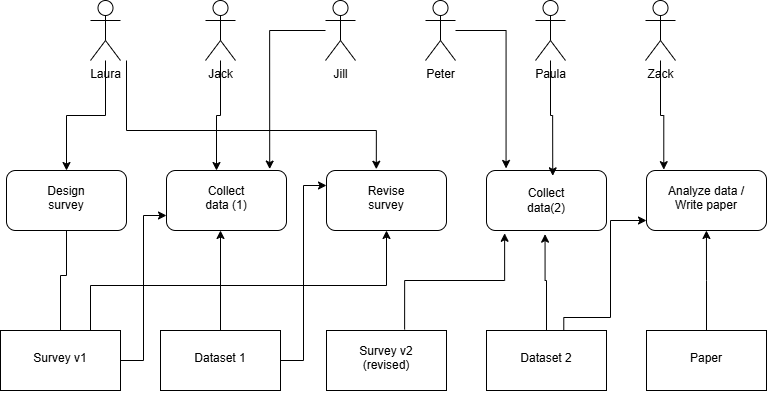

The diagram above was exported from draw.io. Its source (the exported page's mxGraphModel, read from the mxfile embedded in the PNG):
<mxGraphModel dx="1507" dy="1087" grid="1" gridSize="10" guides="1" tooltips="1" connect="1" arrows="1" fold="1" page="1" pageScale="1" pageWidth="850" pageHeight="1100" math="0" shadow="0">
  <root>
    <mxCell id="0" />
    <mxCell id="1" parent="0" />
    <mxCell id="z-KMEPnrJalxHSws_V_o-39" edge="1" parent="1" source="z-KMEPnrJalxHSws_V_o-2" style="edgeStyle=orthogonalEdgeStyle;rounded=0;orthogonalLoop=1;jettySize=auto;html=1;" target="z-KMEPnrJalxHSws_V_o-19" value="">
      <mxGeometry relative="1" as="geometry" />
    </mxCell>
    <mxCell id="z-KMEPnrJalxHSws_V_o-40" edge="1" parent="1" source="z-KMEPnrJalxHSws_V_o-2" style="edgeStyle=orthogonalEdgeStyle;rounded=0;orthogonalLoop=1;jettySize=auto;html=1;entryX=0;entryY=0.75;entryDx=0;entryDy=0;" target="z-KMEPnrJalxHSws_V_o-17">
      <mxGeometry relative="1" as="geometry" />
    </mxCell>
    <mxCell id="z-KMEPnrJalxHSws_V_o-49" edge="1" parent="1" style="edgeStyle=orthogonalEdgeStyle;rounded=0;orthogonalLoop=1;jettySize=auto;html=1;exitX=0.75;exitY=0;exitDx=0;exitDy=0;">
      <mxGeometry relative="1" as="geometry">
        <Array as="points">
          <mxPoint x="132" y="585" />
          <mxPoint x="428" y="585" />
        </Array>
        <mxPoint x="132" y="640" as="sourcePoint" />
        <mxPoint x="428" y="530" as="targetPoint" />
      </mxGeometry>
    </mxCell>
    <mxCell id="z-KMEPnrJalxHSws_V_o-2" parent="1" style="rounded=0;whiteSpace=wrap;html=1;" value="" vertex="1">
      <mxGeometry height="60" width="120" x="42" y="630" as="geometry" />
    </mxCell>
    <mxCell id="z-KMEPnrJalxHSws_V_o-3" parent="1" style="rounded=0;whiteSpace=wrap;html=1;" value="" vertex="1">
      <mxGeometry height="60" width="120" x="528" y="630" as="geometry" />
    </mxCell>
    <mxCell id="z-KMEPnrJalxHSws_V_o-4" parent="1" style="rounded=0;whiteSpace=wrap;html=1;" value="" vertex="1">
      <mxGeometry height="60" width="120" x="368" y="630" as="geometry" />
    </mxCell>
    <mxCell id="z-KMEPnrJalxHSws_V_o-44" edge="1" parent="1" source="z-KMEPnrJalxHSws_V_o-6" style="edgeStyle=orthogonalEdgeStyle;rounded=0;orthogonalLoop=1;jettySize=auto;html=1;entryX=0.4;entryY=1.333;entryDx=0;entryDy=0;entryPerimeter=0;" target="z-KMEPnrJalxHSws_V_o-20">
      <mxGeometry relative="1" as="geometry">
        <Array as="points" />
        <mxPoint x="262" y="540" as="targetPoint" />
      </mxGeometry>
    </mxCell>
    <mxCell id="z-KMEPnrJalxHSws_V_o-45" edge="1" parent="1" source="z-KMEPnrJalxHSws_V_o-6" style="edgeStyle=orthogonalEdgeStyle;rounded=0;orthogonalLoop=1;jettySize=auto;html=1;entryX=0;entryY=0.25;entryDx=0;entryDy=0;" target="z-KMEPnrJalxHSws_V_o-16">
      <mxGeometry relative="1" as="geometry" />
    </mxCell>
    <mxCell id="z-KMEPnrJalxHSws_V_o-6" parent="1" style="rounded=0;whiteSpace=wrap;html=1;" value="" vertex="1">
      <mxGeometry height="60" width="120" x="202" y="630" as="geometry" />
    </mxCell>
    <mxCell id="z-KMEPnrJalxHSws_V_o-59" edge="1" parent="1" source="z-KMEPnrJalxHSws_V_o-7" style="edgeStyle=orthogonalEdgeStyle;rounded=0;orthogonalLoop=1;jettySize=auto;html=1;exitX=0.5;exitY=0;exitDx=0;exitDy=0;">
      <mxGeometry relative="1" as="geometry">
        <mxPoint x="747.94" y="620" as="sourcePoint" />
        <mxPoint x="747.94" y="530" as="targetPoint" />
      </mxGeometry>
    </mxCell>
    <mxCell id="z-KMEPnrJalxHSws_V_o-7" parent="1" style="rounded=0;whiteSpace=wrap;html=1;" value="" vertex="1">
      <mxGeometry height="60" width="120" x="688" y="630" as="geometry" />
    </mxCell>
    <mxCell id="z-KMEPnrJalxHSws_V_o-8" parent="1" style="text;html=1;whiteSpace=wrap;strokeColor=none;fillColor=none;align=center;verticalAlign=middle;rounded=0;" value="&#10;Survey v1&#10;&#10;" vertex="1">
      <mxGeometry height="30" width="60" x="72" y="650" as="geometry" />
    </mxCell>
    <mxCell id="z-KMEPnrJalxHSws_V_o-9" parent="1" style="text;html=1;whiteSpace=wrap;strokeColor=none;fillColor=none;align=center;verticalAlign=middle;rounded=0;" value="&#10;Dataset 1&#10;&#10;" vertex="1">
      <mxGeometry height="30" width="60" x="232" y="650" as="geometry" />
    </mxCell>
    <mxCell id="z-KMEPnrJalxHSws_V_o-11" parent="1" style="text;html=1;whiteSpace=wrap;strokeColor=none;fillColor=none;align=center;verticalAlign=middle;rounded=0;" value="&#10;Survey v2 (revised)&#10;&#10;" vertex="1">
      <mxGeometry height="30" width="60" x="398" y="650" as="geometry" />
    </mxCell>
    <mxCell id="z-KMEPnrJalxHSws_V_o-12" parent="1" style="text;html=1;whiteSpace=wrap;strokeColor=none;fillColor=none;align=center;verticalAlign=middle;rounded=0;" value="&#10;Dataset 2&#10;&#10;" vertex="1">
      <mxGeometry height="30" width="60" x="558" y="650" as="geometry" />
    </mxCell>
    <mxCell id="z-KMEPnrJalxHSws_V_o-14" parent="1" style="rounded=1;whiteSpace=wrap;html=1;" value="" vertex="1">
      <mxGeometry height="60" width="120" x="688" y="470" as="geometry" />
    </mxCell>
    <mxCell id="z-KMEPnrJalxHSws_V_o-15" parent="1" style="rounded=1;whiteSpace=wrap;html=1;" value="" vertex="1">
      <mxGeometry height="60" width="120" x="528" y="470" as="geometry" />
    </mxCell>
    <mxCell id="z-KMEPnrJalxHSws_V_o-16" parent="1" style="rounded=1;whiteSpace=wrap;html=1;" value="" vertex="1">
      <mxGeometry height="60" width="120" x="368" y="470" as="geometry" />
    </mxCell>
    <mxCell id="z-KMEPnrJalxHSws_V_o-17" parent="1" style="rounded=1;whiteSpace=wrap;html=1;" value="" vertex="1">
      <mxGeometry height="60" width="120" x="208" y="470" as="geometry" />
    </mxCell>
    <mxCell id="z-KMEPnrJalxHSws_V_o-18" parent="1" style="rounded=1;whiteSpace=wrap;html=1;" value="" vertex="1">
      <mxGeometry height="60" width="120" x="48" y="470" as="geometry" />
    </mxCell>
    <mxCell id="z-KMEPnrJalxHSws_V_o-19" parent="1" style="text;html=1;whiteSpace=wrap;strokeColor=none;fillColor=none;align=center;verticalAlign=middle;rounded=0;" value="&#10;Design survey&#10;&#10;" vertex="1">
      <mxGeometry height="30" width="60" x="78" y="490" as="geometry" />
    </mxCell>
    <mxCell id="z-KMEPnrJalxHSws_V_o-20" parent="1" style="text;html=1;whiteSpace=wrap;strokeColor=none;fillColor=none;align=center;verticalAlign=middle;rounded=0;" value="&#10;Collect data (1)&#10;&#10;" vertex="1">
      <mxGeometry height="30" width="60" x="238" y="490" as="geometry" />
    </mxCell>
    <mxCell id="z-KMEPnrJalxHSws_V_o-21" parent="1" style="text;html=1;whiteSpace=wrap;strokeColor=none;fillColor=none;align=center;verticalAlign=middle;rounded=0;" value="&#10;Revise survey&#10;&#10;" vertex="1">
      <mxGeometry height="30" width="60" x="398" y="490" as="geometry" />
    </mxCell>
    <mxCell id="z-KMEPnrJalxHSws_V_o-23" parent="1" style="text;html=1;whiteSpace=wrap;strokeColor=none;fillColor=none;align=center;verticalAlign=middle;rounded=0;" value="Collect data(2)" vertex="1">
      <mxGeometry height="30" width="60" x="558" y="485" as="geometry" />
    </mxCell>
    <mxCell id="z-KMEPnrJalxHSws_V_o-26" parent="1" style="text;html=1;whiteSpace=wrap;strokeColor=none;fillColor=none;align=center;verticalAlign=middle;rounded=0;" value="&#10;Analyze data / Write paper&#10;&#10;" vertex="1">
      <mxGeometry height="30" width="100" x="698" y="490" as="geometry" />
    </mxCell>
    <mxCell id="z-KMEPnrJalxHSws_V_o-38" edge="1" parent="1" source="z-KMEPnrJalxHSws_V_o-27" style="edgeStyle=orthogonalEdgeStyle;rounded=0;orthogonalLoop=1;jettySize=auto;html=1;" target="z-KMEPnrJalxHSws_V_o-18" value="">
      <mxGeometry relative="1" as="geometry" />
    </mxCell>
    <mxCell id="z-KMEPnrJalxHSws_V_o-47" edge="1" parent="1" style="edgeStyle=orthogonalEdgeStyle;rounded=0;orthogonalLoop=1;jettySize=auto;html=1;entryX=0.415;entryY=-0.021;entryDx=0;entryDy=0;entryPerimeter=0;" target="z-KMEPnrJalxHSws_V_o-16">
      <mxGeometry relative="1" as="geometry">
        <Array as="points">
          <mxPoint x="168" y="430" />
          <mxPoint x="418" y="430" />
        </Array>
        <mxPoint x="168" y="360" as="sourcePoint" />
        <mxPoint x="198" y="450" as="targetPoint" />
      </mxGeometry>
    </mxCell>
    <mxCell id="z-KMEPnrJalxHSws_V_o-27" parent="1" style="shape=umlActor;verticalLabelPosition=bottom;verticalAlign=top;html=1;outlineConnect=0;" value="Laura&lt;div&gt;&lt;br&gt;&lt;/div&gt;" vertex="1">
      <mxGeometry height="60" width="30" x="132" y="300" as="geometry" />
    </mxCell>
    <mxCell id="z-KMEPnrJalxHSws_V_o-29" parent="1" style="shape=umlActor;verticalLabelPosition=bottom;verticalAlign=top;html=1;outlineConnect=0;" value="Zack" vertex="1">
      <mxGeometry height="60" width="30" x="687" y="300" as="geometry" />
    </mxCell>
    <mxCell id="z-KMEPnrJalxHSws_V_o-30" parent="1" style="shape=umlActor;verticalLabelPosition=bottom;verticalAlign=top;html=1;outlineConnect=0;" value="Paula" vertex="1">
      <mxGeometry height="60" width="30" x="577" y="300" as="geometry" />
    </mxCell>
    <mxCell id="z-KMEPnrJalxHSws_V_o-31" parent="1" style="shape=umlActor;verticalLabelPosition=bottom;verticalAlign=top;html=1;outlineConnect=0;" value="Peter" vertex="1">
      <mxGeometry height="60" width="30" x="467" y="300" as="geometry" />
    </mxCell>
    <mxCell id="z-KMEPnrJalxHSws_V_o-32" parent="1" style="shape=umlActor;verticalLabelPosition=bottom;verticalAlign=top;html=1;outlineConnect=0;" value="J&lt;span style=&quot;background-color: transparent; color: light-dark(rgb(0, 0, 0), rgb(255, 255, 255));&quot;&gt;ill&lt;/span&gt;&lt;div&gt;&lt;div&gt;&lt;br&gt;&lt;/div&gt;&lt;/div&gt;" vertex="1">
      <mxGeometry height="60" width="30" x="367" y="300" as="geometry" />
    </mxCell>
    <mxCell id="z-KMEPnrJalxHSws_V_o-41" edge="1" parent="1" source="z-KMEPnrJalxHSws_V_o-33" style="edgeStyle=orthogonalEdgeStyle;rounded=0;orthogonalLoop=1;jettySize=auto;html=1;" target="z-KMEPnrJalxHSws_V_o-17" value="">
      <mxGeometry relative="1" as="geometry">
        <Array as="points">
          <mxPoint x="262" y="415" />
          <mxPoint x="258" y="415" />
        </Array>
      </mxGeometry>
    </mxCell>
    <mxCell id="z-KMEPnrJalxHSws_V_o-33" parent="1" style="shape=umlActor;verticalLabelPosition=bottom;verticalAlign=top;html=1;outlineConnect=0;" value="Jack" vertex="1">
      <mxGeometry height="60" width="30" x="247" y="300" as="geometry" />
    </mxCell>
    <mxCell id="z-KMEPnrJalxHSws_V_o-35" parent="1" style="text;html=1;whiteSpace=wrap;strokeColor=none;fillColor=none;align=center;verticalAlign=middle;rounded=0;" value="&#10;Paper&#10;&#10;" vertex="1">
      <mxGeometry height="30" width="60" x="718" y="650" as="geometry" />
    </mxCell>
    <mxCell id="z-KMEPnrJalxHSws_V_o-43" edge="1" parent="1" source="z-KMEPnrJalxHSws_V_o-32" style="edgeStyle=orthogonalEdgeStyle;rounded=0;orthogonalLoop=1;jettySize=auto;html=1;entryX=0.86;entryY=-0.024;entryDx=0;entryDy=0;entryPerimeter=0;" target="z-KMEPnrJalxHSws_V_o-17">
      <mxGeometry relative="1" as="geometry" />
    </mxCell>
    <mxCell id="z-KMEPnrJalxHSws_V_o-50" edge="1" parent="1" source="z-KMEPnrJalxHSws_V_o-4" style="edgeStyle=orthogonalEdgeStyle;rounded=0;orthogonalLoop=1;jettySize=auto;html=1;entryX=0.151;entryY=1.046;entryDx=0;entryDy=0;entryPerimeter=0;exitX=0.651;exitY=-0.016;exitDx=0;exitDy=0;exitPerimeter=0;" target="z-KMEPnrJalxHSws_V_o-15">
      <mxGeometry relative="1" as="geometry" />
    </mxCell>
    <mxCell id="z-KMEPnrJalxHSws_V_o-52" edge="1" parent="1" source="z-KMEPnrJalxHSws_V_o-31" style="edgeStyle=orthogonalEdgeStyle;rounded=0;orthogonalLoop=1;jettySize=auto;html=1;entryX=0.163;entryY=-0.034;entryDx=0;entryDy=0;entryPerimeter=0;" target="z-KMEPnrJalxHSws_V_o-15">
      <mxGeometry relative="1" as="geometry" />
    </mxCell>
    <mxCell id="z-KMEPnrJalxHSws_V_o-53" edge="1" parent="1" source="z-KMEPnrJalxHSws_V_o-30" style="edgeStyle=orthogonalEdgeStyle;rounded=0;orthogonalLoop=1;jettySize=auto;html=1;entryX=0.552;entryY=0.089;entryDx=0;entryDy=0;entryPerimeter=0;" target="z-KMEPnrJalxHSws_V_o-15">
      <mxGeometry relative="1" as="geometry" />
    </mxCell>
    <mxCell id="z-KMEPnrJalxHSws_V_o-54" edge="1" parent="1" source="z-KMEPnrJalxHSws_V_o-3" style="edgeStyle=orthogonalEdgeStyle;rounded=0;orthogonalLoop=1;jettySize=auto;html=1;entryX=0.488;entryY=1.061;entryDx=0;entryDy=0;entryPerimeter=0;" target="z-KMEPnrJalxHSws_V_o-15">
      <mxGeometry relative="1" as="geometry" />
    </mxCell>
    <mxCell id="z-KMEPnrJalxHSws_V_o-56" edge="1" parent="1" source="z-KMEPnrJalxHSws_V_o-3" style="edgeStyle=orthogonalEdgeStyle;rounded=0;orthogonalLoop=1;jettySize=auto;html=1;entryX=0.053;entryY=1.04;entryDx=0;entryDy=0;entryPerimeter=0;exitX=0.644;exitY=-0.003;exitDx=0;exitDy=0;exitPerimeter=0;">
      <mxGeometry relative="1" as="geometry">
        <Array as="points">
          <mxPoint x="605" y="617" />
          <mxPoint x="652" y="617" />
          <mxPoint x="652" y="520" />
        </Array>
        <mxPoint x="607.8" y="616.58" as="sourcePoint" />
        <mxPoint x="688" y="520" as="targetPoint" />
      </mxGeometry>
    </mxCell>
    <mxCell id="z-KMEPnrJalxHSws_V_o-57" edge="1" parent="1" source="z-KMEPnrJalxHSws_V_o-29" style="edgeStyle=orthogonalEdgeStyle;rounded=0;orthogonalLoop=1;jettySize=auto;html=1;entryX=0.144;entryY=-0.014;entryDx=0;entryDy=0;entryPerimeter=0;" target="z-KMEPnrJalxHSws_V_o-14">
      <mxGeometry relative="1" as="geometry" />
    </mxCell>
  </root>
</mxGraphModel>